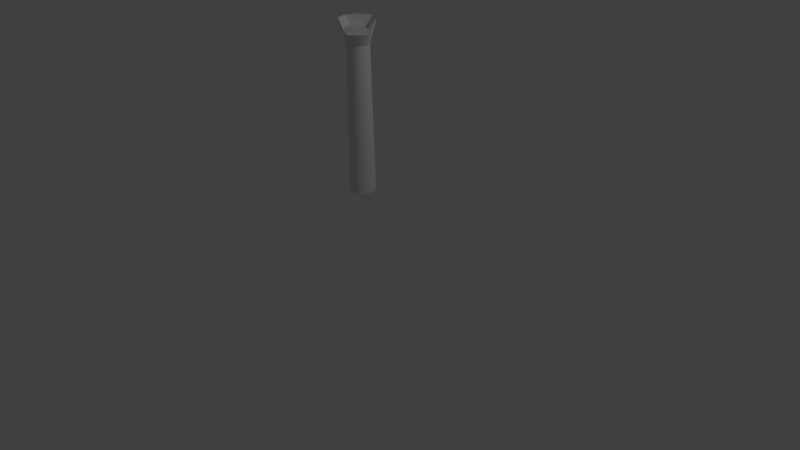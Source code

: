 # Source: Pillar_1.blend  (saved by Blender 2.69.0; exported with 4.5.12 LTS)
import bpy
from mathutils import Matrix  # noqa: F401  (used for matrix-valued properties, if any)

bpy.ops.wm.read_factory_settings(use_empty=True)
scene = bpy.context.scene
scene.name = 'Scene'

# ---- collections
col_collection_1 = bpy.data.collections.new('Collection 1'); scene.collection.children.link(col_collection_1)

# ---- world
world_world = bpy.data.worlds.new('World'); scene.world = world_world
world_world.color = (0.05088, 0.05088, 0.05088)
world_world.use_sun_shadow = False
world_world.sun_shadow_jitter_overblur = 0.0
world_world.cycles.sampling_method = 'MANUAL'
world_world.cycles.sample_map_resolution = 256

# ---- cameras
cam_camera = bpy.data.cameras.new('Camera')
cam_camera.clip_end = 100.0
cam_camera.lens = 35.0
cam_camera.sensor_width = 32.0
cam_camera.sensor_height = 18.0
cam_camera.ortho_scale = 7.314
cam_camera.dof.focus_distance = 0.0
cam_camera.dof.aperture_fstop = 128.0

# ---- lights
light_lamp = bpy.data.lights.new('Lamp', 'POINT')
light_lamp.transmission_factor = 0.0
light_lamp.cutoff_distance = 30.0
light_lamp.energy = 100.0
light_lamp.shadow_buffer_clip_start = 1.001
light_lamp.shadow_soft_size = 0.1
light_lamp.shadow_maximum_resolution = 0.006
light_lamp.use_absolute_resolution = True
light_lamp.cycles.use_multiple_importance_sampling = False

# ---- meshes
me_cylinder = bpy.data.meshes.new('Cylinder')
me_cylinder.from_pydata([(0.3392, -0.3602, 0.6114), (0.3392, -0.303, 2.661), (0.37, -0.3633, 0.6114), (0.3812, -0.3071, 2.661), (0.3997, -0.3723, 0.6114), (0.4216, -0.3194, 2.661), (0.427, -0.3869, 0.6114), (0.4589, -0.3393, 2.661), (0.451, -0.4065, 0.6114), (0.4915, -0.366, 2.661), (0.4707, -0.4305, 0.6114), (0.5183, -0.3987, 2.661), (0.4853, -0.4578, 0.6114), (0.5382, -0.4359, 2.661), (0.4943, -0.4875, 0.6114), (0.4942, -0.4861, 2.513), (0.4973, -0.5183, 0.6114), (0.5546, -0.5183, 2.521), (0.4943, -0.5492, 0.6114), (0.5504, -0.5604, 2.521), (0.4853, -0.5788, 0.6114), (0.5382, -0.6008, 2.521), (0.4707, -0.6062, 0.6114), (0.5183, -0.638, 2.521), (0.451, -0.6301, 0.6114), (0.4915, -0.6706, 2.521), (0.427, -0.6498, 0.6114), (0.4589, -0.6974, 2.521), (0.3997, -0.6644, 0.6114), (0.4216, -0.7173, 2.521), (0.37, -0.6734, 0.6114), (0.3812, -0.7296, 2.521), (0.3392, -0.6764, 0.6114), (0.3392, -0.6964, 2.521), (0.3084, -0.6734, 0.6114), (0.3043, -0.676, 2.513), (0.2787, -0.6644, 0.6114), (0.2568, -0.7173, 2.661), (0.2514, -0.6498, 0.6114), (0.2195, -0.6974, 2.661), (0.2274, -0.6301, 0.6114), (0.1869, -0.6706, 2.661), (0.2077, -0.6062, 0.6114), (0.1601, -0.638, 2.661), (0.1931, -0.5788, 0.6114), (0.1402, -0.6008, 2.661), (0.1841, -0.5492, 0.6114), (0.128, -0.5604, 2.661), (0.1811, -0.5183, 0.6114), (0.1238, -0.5183, 2.661), (0.1841, -0.4875, 0.6114), (0.128, -0.4763, 2.661), (0.1931, -0.4578, 0.6114), (0.1402, -0.4359, 2.661), (0.2077, -0.4305, 0.6114), (0.1601, -0.3987, 2.661), (0.2274, -0.4065, 0.6114), (0.1869, -0.366, 2.661), (0.2514, -0.3869, 0.6114), (0.2195, -0.3393, 2.661), (0.2787, -0.3723, 0.6114), (0.2568, -0.3194, 2.661), (0.3084, -0.3633, 0.6114), (0.2972, -0.3071, 2.661), (0.3392, -0.3863, 2.376), (0.365, -0.3888, 2.376), (0.3897, -0.3963, 2.376), (0.4126, -0.4085, 2.376), (0.4326, -0.4249, 2.376), (0.449, -0.445, 2.376), (0.4612, -0.4678, 2.376), (0.4687, -0.4926, 2.376), (0.4713, -0.5183, 2.376), (0.4687, -0.5441, 2.376), (0.4612, -0.5689, 2.376), (0.449, -0.5917, 2.376), (0.4326, -0.6117, 2.376), (0.4126, -0.6282, 2.376), (0.3897, -0.6404, 2.376), (0.365, -0.6479, 2.376), (0.3392, -0.6504, 2.376), (0.3134, -0.6479, 2.376), (0.2887, -0.6404, 2.376), (0.2658, -0.6282, 2.376), (0.2458, -0.6117, 2.376), (0.2294, -0.5917, 2.376), (0.2172, -0.5689, 2.376), (0.2097, -0.5441, 2.376), (0.2071, -0.5183, 2.376), (0.2097, -0.4926, 2.376), (0.2172, -0.4678, 2.376), (0.2294, -0.445, 2.376), (0.2458, -0.4249, 2.376), (0.2658, -0.4085, 2.376), (0.2887, -0.3963, 2.376), (0.3134, -0.3888, 2.376), (0.3895, -0.3823, 2.563), (0.3339, -0.3712, 2.563), (0.1249, -0.507, 2.661), (0.3622, -0.374, 2.563), (0.4146, -0.3957, 2.563), (0.4367, -0.4138, 2.563), (0.4548, -0.4358, 2.563), (0.4682, -0.4609, 2.563), (0.4765, -0.4882, 2.563), (0.3055, -0.6592, 2.563), (0.2782, -0.6509, 2.563), (0.2531, -0.6375, 2.563), (0.2311, -0.6194, 2.563), (0.213, -0.5974, 2.563), (0.1996, -0.5722, 2.563), (0.1913, -0.5449, 2.563), (0.1885, -0.5166, 2.563), (0.1893, -0.5089, 2.563)], [], [(64, 1, 3, 65), (65, 3, 5, 66), (66, 5, 7, 67), (67, 7, 9, 68), (68, 9, 11, 69), (69, 11, 13, 70), (70, 13, 15, 71), (43, 41, 108, 109), (72, 17, 19, 73), (73, 19, 21, 74), (74, 21, 23, 75), (75, 23, 25, 76), (76, 25, 27, 77), (77, 27, 29, 78), (78, 29, 31, 79), (79, 31, 33, 80), (80, 33, 35, 81), (81, 35, 37, 82), (82, 37, 39, 83), (83, 39, 41, 84), (84, 41, 43, 85), (85, 43, 45, 86), (86, 45, 47, 87), (87, 47, 49, 88), (88, 49, 98, 51, 89), (89, 51, 53, 90), (90, 53, 55, 91), (91, 55, 57, 92), (92, 57, 59, 93), (93, 59, 61, 94), (37, 35, 105, 106), (95, 63, 1, 64), (94, 61, 63, 95), (0, 2, 4, 6, 8, 10, 12, 14, 16, 18, 20, 22, 24, 26, 28, 30, 32, 34, 36, 38, 40, 42, 44, 46, 48, 50, 52, 54, 56, 58, 60, 62), (60, 94, 95, 62), (62, 95, 64, 0), (58, 93, 94, 60), (56, 92, 93, 58), (54, 91, 92, 56), (52, 90, 91, 54), (50, 89, 90, 52), (48, 88, 89, 50), (46, 87, 88, 48), (44, 86, 87, 46), (42, 85, 86, 44), (40, 84, 85, 42), (38, 83, 84, 40), (36, 82, 83, 38), (34, 81, 82, 36), (32, 80, 81, 34), (30, 79, 80, 32), (28, 78, 79, 30), (26, 77, 78, 28), (24, 76, 77, 26), (22, 75, 76, 24), (20, 74, 75, 22), (18, 73, 74, 20), (16, 72, 73, 18), (14, 71, 72, 16), (12, 70, 71, 14), (10, 69, 70, 12), (8, 68, 69, 10), (6, 67, 68, 8), (4, 66, 67, 6), (2, 65, 66, 4), (0, 64, 65, 2), (9, 7, 100, 101), (99, 97, 113, 112, 111, 110, 109, 108, 107, 106, 105, 104, 103, 102, 101, 100, 96), (71, 15, 17, 72), (1, 63, 61, 59, 57, 55, 53, 51, 98), (15, 13, 103, 104), (35, 33, 17, 15), (17, 33, 31, 29, 27, 25, 23, 21, 19), (47, 45, 110, 111), (5, 3, 99, 96), (49, 47, 111, 112), (35, 15, 104, 105), (11, 9, 101, 102), (3, 1, 97, 99), (39, 37, 106, 107), (45, 43, 109, 110), (1, 98, 113, 97), (7, 5, 96, 100), (98, 49, 112, 113), (13, 11, 102, 103), (41, 39, 107, 108)])
me_cylinder.use_remesh_preserve_volume = False
me_cylinder.use_remesh_preserve_attributes = False
me_cylinder.use_mirror_vertex_groups = False
me_cylinder.update()

# ---- objects
ob_cylinder = bpy.data.objects.new('Cylinder', me_cylinder)
ob_lamp = bpy.data.objects.new('Lamp', light_lamp)
ob_camera = bpy.data.objects.new('Camera', cam_camera)

# ---- transforms, parenting, visibility, modifiers, constraints
ob_cylinder.location = (-0.1886, 0.2452, 0.4442)
ob_cylinder.lineart.crease_threshold = 0.0
ob_lamp.location = (4.076, 1.005, 5.904)
ob_lamp.rotation_euler = (0.6503, 0.05522, 1.866)
ob_lamp.lock_rotations_4d = False
ob_lamp.empty_display_type = 'ARROWS'
ob_lamp.color = (0.0, 0.0, 0.0, 0.0)
ob_lamp.lineart.crease_threshold = 0.0
ob_camera.location = (7.481, -6.508, 5.344)
ob_camera.rotation_euler = (1.109, 0.01082, 0.8149)
ob_camera.lock_rotations_4d = False
ob_camera.empty_display_type = 'ARROWS'
ob_camera.color = (0.0, 0.0, 0.0, 0.0)
ob_camera.display_type = 'WIRE'
ob_camera.lineart.crease_threshold = 0.0

# ---- collection membership
col_collection_1.objects.link(ob_cylinder)
col_collection_1.objects.link(ob_lamp)
col_collection_1.objects.link(ob_camera)

# ---- scene / render settings (as saved in the file)
scene.camera = ob_camera
scene.frame_start = 1; scene.frame_end = 250; scene.frame_set(21)
scene.render.engine = 'BLENDER_EEVEE_NEXT'
scene.render.resolution_percentage = 50
scene.render.dither_intensity = 0.0
scene.cycles.use_denoising = False
scene.cycles.samples = 10
scene.cycles.sampling_pattern = 'TABULATED_SOBOL'
scene.cycles.light_sampling_threshold = 0.0
scene.cycles.use_adaptive_sampling = False
scene.cycles.use_light_tree = False
scene.cycles.blur_glossy = 0.0
scene.cycles.volume_bounces = 1
scene.cycles.pixel_filter_type = 'GAUSSIAN'
scene.cycles.sample_clamp_indirect = 0.0
scene.view_settings.view_transform = 'Standard'
bpy.context.view_layer.update()
